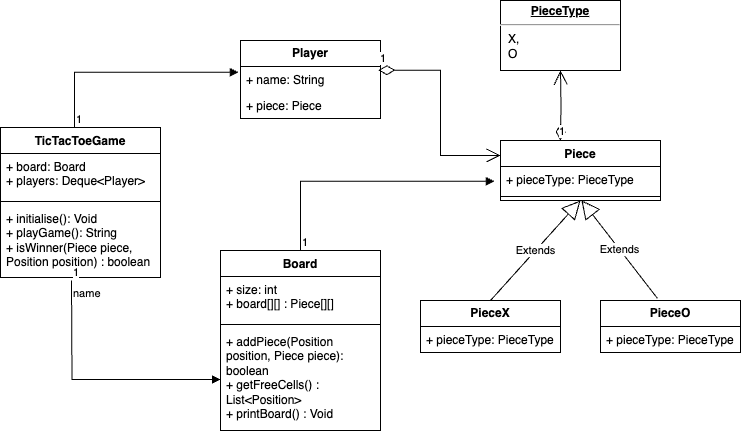

The diagram above was exported from draw.io. Its source (the exported page's mxGraphModel, read from the mxfile embedded in the PNG):
<mxGraphModel dx="1314" dy="770" grid="1" gridSize="10" guides="1" tooltips="1" connect="1" arrows="1" fold="1" page="1" pageScale="1" pageWidth="827" pageHeight="1169" math="0" shadow="0">
  <root>
    <mxCell id="WIyWlLk6GJQsqaUBKTNV-0" />
    <mxCell id="WIyWlLk6GJQsqaUBKTNV-1" parent="WIyWlLk6GJQsqaUBKTNV-0" />
    <mxCell id="PyQinzHPga5atnnhLLcF-1" value="&lt;p style=&quot;margin:0px;margin-top:4px;text-align:center;text-decoration:underline;&quot;&gt;&lt;b&gt;PieceType&lt;/b&gt;&lt;/p&gt;&lt;hr&gt;&lt;p style=&quot;margin:0px;margin-left:8px;&quot;&gt;X,&lt;/p&gt;&lt;p style=&quot;margin:0px;margin-left:8px;&quot;&gt;O&lt;/p&gt;" style="verticalAlign=top;align=left;overflow=fill;fontSize=12;fontFamily=Helvetica;html=1;whiteSpace=wrap;" vertex="1" parent="WIyWlLk6GJQsqaUBKTNV-1">
      <mxGeometry x="520" y="60" width="120" height="70" as="geometry" />
    </mxCell>
    <mxCell id="PyQinzHPga5atnnhLLcF-6" value="Piece" style="swimlane;fontStyle=1;align=center;verticalAlign=top;childLayout=stackLayout;horizontal=1;startSize=26;horizontalStack=0;resizeParent=1;resizeParentMax=0;resizeLast=0;collapsible=1;marginBottom=0;whiteSpace=wrap;html=1;" vertex="1" parent="WIyWlLk6GJQsqaUBKTNV-1">
      <mxGeometry x="520" y="200" width="160" height="60" as="geometry" />
    </mxCell>
    <mxCell id="PyQinzHPga5atnnhLLcF-7" value="+ pieceType: PieceType" style="text;strokeColor=none;fillColor=none;align=left;verticalAlign=top;spacingLeft=4;spacingRight=4;overflow=hidden;rotatable=0;points=[[0,0.5],[1,0.5]];portConstraint=eastwest;whiteSpace=wrap;html=1;" vertex="1" parent="PyQinzHPga5atnnhLLcF-6">
      <mxGeometry y="26" width="160" height="26" as="geometry" />
    </mxCell>
    <mxCell id="PyQinzHPga5atnnhLLcF-8" value="" style="line;strokeWidth=1;fillColor=none;align=left;verticalAlign=middle;spacingTop=-1;spacingLeft=3;spacingRight=3;rotatable=0;labelPosition=right;points=[];portConstraint=eastwest;strokeColor=inherit;" vertex="1" parent="PyQinzHPga5atnnhLLcF-6">
      <mxGeometry y="52" width="160" height="8" as="geometry" />
    </mxCell>
    <mxCell id="PyQinzHPga5atnnhLLcF-10" value="1" style="endArrow=open;html=1;endSize=12;startArrow=diamondThin;startSize=14;startFill=0;edgeStyle=orthogonalEdgeStyle;align=left;verticalAlign=bottom;rounded=0;entryX=0.5;entryY=1;entryDx=0;entryDy=0;" edge="1" parent="WIyWlLk6GJQsqaUBKTNV-1" target="PyQinzHPga5atnnhLLcF-1">
      <mxGeometry x="-1" y="3" relative="1" as="geometry">
        <mxPoint x="580" y="200" as="sourcePoint" />
        <mxPoint x="490" y="400" as="targetPoint" />
      </mxGeometry>
    </mxCell>
    <mxCell id="PyQinzHPga5atnnhLLcF-11" value="&lt;b&gt;PieceX&lt;/b&gt;" style="swimlane;fontStyle=0;childLayout=stackLayout;horizontal=1;startSize=26;fillColor=none;horizontalStack=0;resizeParent=1;resizeParentMax=0;resizeLast=0;collapsible=1;marginBottom=0;whiteSpace=wrap;html=1;" vertex="1" parent="WIyWlLk6GJQsqaUBKTNV-1">
      <mxGeometry x="440" y="360" width="140" height="52" as="geometry" />
    </mxCell>
    <mxCell id="PyQinzHPga5atnnhLLcF-12" value="+ pieceType: PieceType" style="text;strokeColor=none;fillColor=none;align=left;verticalAlign=top;spacingLeft=4;spacingRight=4;overflow=hidden;rotatable=0;points=[[0,0.5],[1,0.5]];portConstraint=eastwest;whiteSpace=wrap;html=1;" vertex="1" parent="PyQinzHPga5atnnhLLcF-11">
      <mxGeometry y="26" width="140" height="26" as="geometry" />
    </mxCell>
    <mxCell id="PyQinzHPga5atnnhLLcF-15" value="&lt;b&gt;PieceO&lt;/b&gt;" style="swimlane;fontStyle=0;childLayout=stackLayout;horizontal=1;startSize=26;fillColor=none;horizontalStack=0;resizeParent=1;resizeParentMax=0;resizeLast=0;collapsible=1;marginBottom=0;whiteSpace=wrap;html=1;" vertex="1" parent="WIyWlLk6GJQsqaUBKTNV-1">
      <mxGeometry x="620" y="360" width="140" height="52" as="geometry" />
    </mxCell>
    <mxCell id="PyQinzHPga5atnnhLLcF-16" value="+ pieceType: PieceType" style="text;strokeColor=none;fillColor=none;align=left;verticalAlign=top;spacingLeft=4;spacingRight=4;overflow=hidden;rotatable=0;points=[[0,0.5],[1,0.5]];portConstraint=eastwest;whiteSpace=wrap;html=1;" vertex="1" parent="PyQinzHPga5atnnhLLcF-15">
      <mxGeometry y="26" width="140" height="26" as="geometry" />
    </mxCell>
    <mxCell id="PyQinzHPga5atnnhLLcF-19" value="Extends" style="endArrow=block;endSize=16;endFill=0;html=1;rounded=0;entryX=0.5;entryY=1;entryDx=0;entryDy=0;exitX=0.5;exitY=0;exitDx=0;exitDy=0;" edge="1" parent="WIyWlLk6GJQsqaUBKTNV-1" source="PyQinzHPga5atnnhLLcF-11" target="PyQinzHPga5atnnhLLcF-6">
      <mxGeometry width="160" relative="1" as="geometry">
        <mxPoint x="330" y="400" as="sourcePoint" />
        <mxPoint x="490" y="400" as="targetPoint" />
      </mxGeometry>
    </mxCell>
    <mxCell id="PyQinzHPga5atnnhLLcF-20" value="Extends" style="endArrow=block;endSize=16;endFill=0;html=1;rounded=0;entryX=0.506;entryY=0.969;entryDx=0;entryDy=0;exitX=0.406;exitY=-0.043;exitDx=0;exitDy=0;entryPerimeter=0;exitPerimeter=0;" edge="1" parent="WIyWlLk6GJQsqaUBKTNV-1" source="PyQinzHPga5atnnhLLcF-15" target="PyQinzHPga5atnnhLLcF-8">
      <mxGeometry width="160" relative="1" as="geometry">
        <mxPoint x="520" y="370" as="sourcePoint" />
        <mxPoint x="610" y="270" as="targetPoint" />
      </mxGeometry>
    </mxCell>
    <mxCell id="PyQinzHPga5atnnhLLcF-21" value="&lt;b&gt;Player&lt;/b&gt;" style="swimlane;fontStyle=0;childLayout=stackLayout;horizontal=1;startSize=26;fillColor=none;horizontalStack=0;resizeParent=1;resizeParentMax=0;resizeLast=0;collapsible=1;marginBottom=0;whiteSpace=wrap;html=1;" vertex="1" parent="WIyWlLk6GJQsqaUBKTNV-1">
      <mxGeometry x="260" y="100" width="140" height="78" as="geometry" />
    </mxCell>
    <mxCell id="PyQinzHPga5atnnhLLcF-22" value="+ name: String" style="text;strokeColor=none;fillColor=none;align=left;verticalAlign=top;spacingLeft=4;spacingRight=4;overflow=hidden;rotatable=0;points=[[0,0.5],[1,0.5]];portConstraint=eastwest;whiteSpace=wrap;html=1;" vertex="1" parent="PyQinzHPga5atnnhLLcF-21">
      <mxGeometry y="26" width="140" height="26" as="geometry" />
    </mxCell>
    <mxCell id="PyQinzHPga5atnnhLLcF-23" value="+ piece: Piece" style="text;strokeColor=none;fillColor=none;align=left;verticalAlign=top;spacingLeft=4;spacingRight=4;overflow=hidden;rotatable=0;points=[[0,0.5],[1,0.5]];portConstraint=eastwest;whiteSpace=wrap;html=1;" vertex="1" parent="PyQinzHPga5atnnhLLcF-21">
      <mxGeometry y="52" width="140" height="26" as="geometry" />
    </mxCell>
    <mxCell id="PyQinzHPga5atnnhLLcF-25" value="1" style="endArrow=open;html=1;endSize=12;startArrow=diamondThin;startSize=14;startFill=0;edgeStyle=orthogonalEdgeStyle;align=left;verticalAlign=bottom;rounded=0;exitX=0.985;exitY=0.144;exitDx=0;exitDy=0;exitPerimeter=0;entryX=0;entryY=0.25;entryDx=0;entryDy=0;" edge="1" parent="WIyWlLk6GJQsqaUBKTNV-1" source="PyQinzHPga5atnnhLLcF-22" target="PyQinzHPga5atnnhLLcF-6">
      <mxGeometry x="-1" y="3" relative="1" as="geometry">
        <mxPoint x="330" y="400" as="sourcePoint" />
        <mxPoint x="490" y="400" as="targetPoint" />
      </mxGeometry>
    </mxCell>
    <mxCell id="PyQinzHPga5atnnhLLcF-26" value="Board" style="swimlane;fontStyle=1;align=center;verticalAlign=top;childLayout=stackLayout;horizontal=1;startSize=26;horizontalStack=0;resizeParent=1;resizeParentMax=0;resizeLast=0;collapsible=1;marginBottom=0;whiteSpace=wrap;html=1;" vertex="1" parent="WIyWlLk6GJQsqaUBKTNV-1">
      <mxGeometry x="240" y="310" width="160" height="180" as="geometry" />
    </mxCell>
    <mxCell id="PyQinzHPga5atnnhLLcF-27" value="+ size: int&lt;br&gt;+ board[][] : Piece[][]" style="text;strokeColor=none;fillColor=none;align=left;verticalAlign=top;spacingLeft=4;spacingRight=4;overflow=hidden;rotatable=0;points=[[0,0.5],[1,0.5]];portConstraint=eastwest;whiteSpace=wrap;html=1;" vertex="1" parent="PyQinzHPga5atnnhLLcF-26">
      <mxGeometry y="26" width="160" height="44" as="geometry" />
    </mxCell>
    <mxCell id="PyQinzHPga5atnnhLLcF-28" value="" style="line;strokeWidth=1;fillColor=none;align=left;verticalAlign=middle;spacingTop=-1;spacingLeft=3;spacingRight=3;rotatable=0;labelPosition=right;points=[];portConstraint=eastwest;strokeColor=inherit;" vertex="1" parent="PyQinzHPga5atnnhLLcF-26">
      <mxGeometry y="70" width="160" height="8" as="geometry" />
    </mxCell>
    <mxCell id="PyQinzHPga5atnnhLLcF-29" value="+ addPiece(Position position, Piece piece): boolean&lt;br&gt;+ getFreeCells() : List&amp;lt;Position&amp;gt;&lt;br&gt;+ printBoard() : Void" style="text;strokeColor=none;fillColor=none;align=left;verticalAlign=top;spacingLeft=4;spacingRight=4;overflow=hidden;rotatable=0;points=[[0,0.5],[1,0.5]];portConstraint=eastwest;whiteSpace=wrap;html=1;" vertex="1" parent="PyQinzHPga5atnnhLLcF-26">
      <mxGeometry y="78" width="160" height="102" as="geometry" />
    </mxCell>
    <mxCell id="PyQinzHPga5atnnhLLcF-32" value="" style="endArrow=block;endFill=1;html=1;edgeStyle=orthogonalEdgeStyle;align=left;verticalAlign=top;rounded=0;exitX=0.5;exitY=0;exitDx=0;exitDy=0;entryX=-0.038;entryY=0.567;entryDx=0;entryDy=0;entryPerimeter=0;" edge="1" parent="WIyWlLk6GJQsqaUBKTNV-1" source="PyQinzHPga5atnnhLLcF-26" target="PyQinzHPga5atnnhLLcF-7">
      <mxGeometry x="-1" relative="1" as="geometry">
        <mxPoint x="330" y="400" as="sourcePoint" />
        <mxPoint x="490" y="400" as="targetPoint" />
      </mxGeometry>
    </mxCell>
    <mxCell id="PyQinzHPga5atnnhLLcF-33" value="1" style="edgeLabel;resizable=0;html=1;align=left;verticalAlign=bottom;" connectable="0" vertex="1" parent="PyQinzHPga5atnnhLLcF-32">
      <mxGeometry x="-1" relative="1" as="geometry" />
    </mxCell>
    <mxCell id="PyQinzHPga5atnnhLLcF-34" value="TicTacToeGame" style="swimlane;fontStyle=1;align=center;verticalAlign=top;childLayout=stackLayout;horizontal=1;startSize=26;horizontalStack=0;resizeParent=1;resizeParentMax=0;resizeLast=0;collapsible=1;marginBottom=0;whiteSpace=wrap;html=1;" vertex="1" parent="WIyWlLk6GJQsqaUBKTNV-1">
      <mxGeometry x="20" y="187" width="160" height="150" as="geometry" />
    </mxCell>
    <mxCell id="PyQinzHPga5atnnhLLcF-35" value="+ board: Board&lt;br&gt;+ players: Deque&amp;lt;Player&amp;gt;" style="text;strokeColor=none;fillColor=none;align=left;verticalAlign=top;spacingLeft=4;spacingRight=4;overflow=hidden;rotatable=0;points=[[0,0.5],[1,0.5]];portConstraint=eastwest;whiteSpace=wrap;html=1;" vertex="1" parent="PyQinzHPga5atnnhLLcF-34">
      <mxGeometry y="26" width="160" height="44" as="geometry" />
    </mxCell>
    <mxCell id="PyQinzHPga5atnnhLLcF-36" value="" style="line;strokeWidth=1;fillColor=none;align=left;verticalAlign=middle;spacingTop=-1;spacingLeft=3;spacingRight=3;rotatable=0;labelPosition=right;points=[];portConstraint=eastwest;strokeColor=inherit;" vertex="1" parent="PyQinzHPga5atnnhLLcF-34">
      <mxGeometry y="70" width="160" height="8" as="geometry" />
    </mxCell>
    <mxCell id="PyQinzHPga5atnnhLLcF-37" value="+ initialise(): Void&lt;br&gt;+ playGame(): String&lt;br&gt;+ isWinner(Piece piece,&amp;nbsp; Position position) : boolean" style="text;strokeColor=none;fillColor=none;align=left;verticalAlign=top;spacingLeft=4;spacingRight=4;overflow=hidden;rotatable=0;points=[[0,0.5],[1,0.5]];portConstraint=eastwest;whiteSpace=wrap;html=1;" vertex="1" parent="PyQinzHPga5atnnhLLcF-34">
      <mxGeometry y="78" width="160" height="72" as="geometry" />
    </mxCell>
    <mxCell id="PyQinzHPga5atnnhLLcF-38" value="name" style="endArrow=block;endFill=1;html=1;edgeStyle=orthogonalEdgeStyle;align=left;verticalAlign=top;rounded=0;entryX=0;entryY=0.5;entryDx=0;entryDy=0;" edge="1" parent="WIyWlLk6GJQsqaUBKTNV-1" target="PyQinzHPga5atnnhLLcF-29">
      <mxGeometry x="-1" relative="1" as="geometry">
        <mxPoint x="91" y="340" as="sourcePoint" />
        <mxPoint x="490" y="400" as="targetPoint" />
      </mxGeometry>
    </mxCell>
    <mxCell id="PyQinzHPga5atnnhLLcF-39" value="1" style="edgeLabel;resizable=0;html=1;align=left;verticalAlign=bottom;" connectable="0" vertex="1" parent="PyQinzHPga5atnnhLLcF-38">
      <mxGeometry x="-1" relative="1" as="geometry" />
    </mxCell>
    <mxCell id="PyQinzHPga5atnnhLLcF-40" value="" style="endArrow=block;endFill=1;html=1;edgeStyle=orthogonalEdgeStyle;align=left;verticalAlign=top;rounded=0;exitX=0.462;exitY=-0.002;exitDx=0;exitDy=0;exitPerimeter=0;entryX=-0.015;entryY=0.221;entryDx=0;entryDy=0;entryPerimeter=0;" edge="1" parent="WIyWlLk6GJQsqaUBKTNV-1" source="PyQinzHPga5atnnhLLcF-34" target="PyQinzHPga5atnnhLLcF-22">
      <mxGeometry x="-1" relative="1" as="geometry">
        <mxPoint x="330" y="400" as="sourcePoint" />
        <mxPoint x="490" y="400" as="targetPoint" />
      </mxGeometry>
    </mxCell>
    <mxCell id="PyQinzHPga5atnnhLLcF-41" value="1" style="edgeLabel;resizable=0;html=1;align=left;verticalAlign=bottom;" connectable="0" vertex="1" parent="PyQinzHPga5atnnhLLcF-40">
      <mxGeometry x="-1" relative="1" as="geometry" />
    </mxCell>
  </root>
</mxGraphModel>